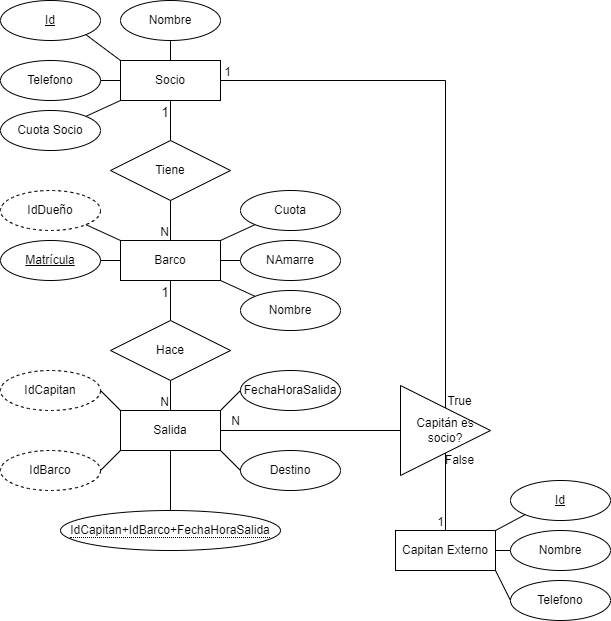

The diagram above was exported from draw.io. Its source (the exported page's mxGraphModel, read from the mxfile embedded in the PNG):
<mxGraphModel dx="1156" dy="711" grid="1" gridSize="10" guides="1" tooltips="1" connect="1" arrows="1" fold="1" page="1" pageScale="1" pageWidth="850" pageHeight="1100" background="none" math="0" shadow="0">
  <root>
    <mxCell id="0" />
    <mxCell id="1" parent="0" />
    <mxCell id="5_2LvWP8aWBhBdpa0Kzx-1" value="Socio" style="whiteSpace=wrap;html=1;align=center;" vertex="1" parent="1">
      <mxGeometry x="200" y="270" width="100" height="40" as="geometry" />
    </mxCell>
    <mxCell id="5_2LvWP8aWBhBdpa0Kzx-2" value="Barco" style="whiteSpace=wrap;html=1;align=center;" vertex="1" parent="1">
      <mxGeometry x="200" y="450" width="100" height="40" as="geometry" />
    </mxCell>
    <mxCell id="5_2LvWP8aWBhBdpa0Kzx-3" value="Nombre" style="ellipse;whiteSpace=wrap;html=1;align=center;" vertex="1" parent="1">
      <mxGeometry x="320" y="500" width="100" height="40" as="geometry" />
    </mxCell>
    <mxCell id="5_2LvWP8aWBhBdpa0Kzx-4" value="Matrícula" style="ellipse;whiteSpace=wrap;html=1;align=center;fontStyle=4;" vertex="1" parent="1">
      <mxGeometry x="80" y="450" width="100" height="40" as="geometry" />
    </mxCell>
    <mxCell id="5_2LvWP8aWBhBdpa0Kzx-5" value="NAmarre" style="ellipse;whiteSpace=wrap;html=1;align=center;" vertex="1" parent="1">
      <mxGeometry x="320" y="450" width="100" height="40" as="geometry" />
    </mxCell>
    <mxCell id="5_2LvWP8aWBhBdpa0Kzx-6" value="Cuota" style="ellipse;whiteSpace=wrap;html=1;align=center;" vertex="1" parent="1">
      <mxGeometry x="320" y="400" width="100" height="40" as="geometry" />
    </mxCell>
    <mxCell id="5_2LvWP8aWBhBdpa0Kzx-10" value="" style="endArrow=none;html=1;rounded=0;exitX=1;exitY=0;exitDx=0;exitDy=0;entryX=0;entryY=1;entryDx=0;entryDy=0;" edge="1" parent="1" source="5_2LvWP8aWBhBdpa0Kzx-2" target="5_2LvWP8aWBhBdpa0Kzx-6">
      <mxGeometry relative="1" as="geometry">
        <mxPoint x="460" y="470" as="sourcePoint" />
        <mxPoint x="620" y="470" as="targetPoint" />
      </mxGeometry>
    </mxCell>
    <mxCell id="5_2LvWP8aWBhBdpa0Kzx-11" value="" style="endArrow=none;html=1;rounded=0;exitX=1;exitY=0.5;exitDx=0;exitDy=0;entryX=0;entryY=0.5;entryDx=0;entryDy=0;" edge="1" parent="1" source="5_2LvWP8aWBhBdpa0Kzx-2" target="5_2LvWP8aWBhBdpa0Kzx-5">
      <mxGeometry relative="1" as="geometry">
        <mxPoint x="310" y="480" as="sourcePoint" />
        <mxPoint x="335" y="480" as="targetPoint" />
      </mxGeometry>
    </mxCell>
    <mxCell id="5_2LvWP8aWBhBdpa0Kzx-12" value="" style="endArrow=none;html=1;rounded=0;exitX=1;exitY=1;exitDx=0;exitDy=0;entryX=0;entryY=0;entryDx=0;entryDy=0;" edge="1" parent="1" source="5_2LvWP8aWBhBdpa0Kzx-2" target="5_2LvWP8aWBhBdpa0Kzx-3">
      <mxGeometry relative="1" as="geometry">
        <mxPoint x="260" y="500" as="sourcePoint" />
        <mxPoint x="260" y="540" as="targetPoint" />
      </mxGeometry>
    </mxCell>
    <mxCell id="5_2LvWP8aWBhBdpa0Kzx-13" value="" style="endArrow=none;html=1;rounded=0;exitX=0;exitY=0.5;exitDx=0;exitDy=0;entryX=1;entryY=0.5;entryDx=0;entryDy=0;" edge="1" parent="1" source="5_2LvWP8aWBhBdpa0Kzx-2" target="5_2LvWP8aWBhBdpa0Kzx-4">
      <mxGeometry relative="1" as="geometry">
        <mxPoint x="285" y="500" as="sourcePoint" />
        <mxPoint x="350" y="546" as="targetPoint" />
      </mxGeometry>
    </mxCell>
    <mxCell id="5_2LvWP8aWBhBdpa0Kzx-14" value="" style="endArrow=none;html=1;rounded=0;exitX=0.5;exitY=1;exitDx=0;exitDy=0;entryX=0.5;entryY=0;entryDx=0;entryDy=0;" edge="1" parent="1" source="5_2LvWP8aWBhBdpa0Kzx-1" target="5_2LvWP8aWBhBdpa0Kzx-2">
      <mxGeometry relative="1" as="geometry">
        <mxPoint x="200" y="390" as="sourcePoint" />
        <mxPoint x="360" y="390" as="targetPoint" />
      </mxGeometry>
    </mxCell>
    <mxCell id="5_2LvWP8aWBhBdpa0Kzx-15" value="N" style="resizable=0;html=1;whiteSpace=wrap;align=right;verticalAlign=bottom;" connectable="0" vertex="1" parent="5_2LvWP8aWBhBdpa0Kzx-14">
      <mxGeometry x="1" relative="1" as="geometry" />
    </mxCell>
    <mxCell id="5_2LvWP8aWBhBdpa0Kzx-16" value="&lt;font style=&quot;font-size: 13px;&quot;&gt;1&lt;/font&gt;" style="text;html=1;align=center;verticalAlign=middle;whiteSpace=wrap;rounded=0;" vertex="1" parent="1">
      <mxGeometry x="215" y="307" width="60" height="30" as="geometry" />
    </mxCell>
    <mxCell id="5_2LvWP8aWBhBdpa0Kzx-19" value="Tiene" style="shape=rhombus;perimeter=rhombusPerimeter;whiteSpace=wrap;html=1;align=center;" vertex="1" parent="1">
      <mxGeometry x="190" y="350" width="120" height="60" as="geometry" />
    </mxCell>
    <mxCell id="5_2LvWP8aWBhBdpa0Kzx-20" value="IdDueño" style="ellipse;whiteSpace=wrap;html=1;align=center;dashed=1;" vertex="1" parent="1">
      <mxGeometry x="80" y="400" width="100" height="40" as="geometry" />
    </mxCell>
    <mxCell id="5_2LvWP8aWBhBdpa0Kzx-21" value="" style="endArrow=none;html=1;rounded=0;exitX=1;exitY=1;exitDx=0;exitDy=0;entryX=0;entryY=0;entryDx=0;entryDy=0;" edge="1" parent="1" source="5_2LvWP8aWBhBdpa0Kzx-20" target="5_2LvWP8aWBhBdpa0Kzx-2">
      <mxGeometry relative="1" as="geometry">
        <mxPoint x="285" y="500" as="sourcePoint" />
        <mxPoint x="350" y="546" as="targetPoint" />
      </mxGeometry>
    </mxCell>
    <mxCell id="5_2LvWP8aWBhBdpa0Kzx-22" value="Salida" style="whiteSpace=wrap;html=1;align=center;" vertex="1" parent="1">
      <mxGeometry x="200" y="620" width="100" height="40" as="geometry" />
    </mxCell>
    <mxCell id="5_2LvWP8aWBhBdpa0Kzx-23" value="" style="endArrow=none;html=1;rounded=0;exitX=0.5;exitY=1;exitDx=0;exitDy=0;entryX=0.5;entryY=0;entryDx=0;entryDy=0;" edge="1" parent="1" source="5_2LvWP8aWBhBdpa0Kzx-2" target="5_2LvWP8aWBhBdpa0Kzx-22">
      <mxGeometry relative="1" as="geometry">
        <mxPoint x="460" y="470" as="sourcePoint" />
        <mxPoint x="620" y="470" as="targetPoint" />
      </mxGeometry>
    </mxCell>
    <mxCell id="5_2LvWP8aWBhBdpa0Kzx-24" value="N" style="resizable=0;html=1;whiteSpace=wrap;align=right;verticalAlign=bottom;" connectable="0" vertex="1" parent="5_2LvWP8aWBhBdpa0Kzx-23">
      <mxGeometry x="1" relative="1" as="geometry" />
    </mxCell>
    <mxCell id="5_2LvWP8aWBhBdpa0Kzx-25" value="&lt;font style=&quot;font-size: 13px;&quot;&gt;1&lt;/font&gt;" style="text;html=1;align=center;verticalAlign=middle;whiteSpace=wrap;rounded=0;" vertex="1" parent="1">
      <mxGeometry x="215" y="486" width="60" height="31" as="geometry" />
    </mxCell>
    <mxCell id="5_2LvWP8aWBhBdpa0Kzx-26" value="Hace" style="shape=rhombus;perimeter=rhombusPerimeter;whiteSpace=wrap;html=1;align=center;" vertex="1" parent="1">
      <mxGeometry x="190" y="530" width="120" height="60" as="geometry" />
    </mxCell>
    <mxCell id="5_2LvWP8aWBhBdpa0Kzx-27" value="FechaHoraSalida" style="ellipse;whiteSpace=wrap;html=1;align=center;" vertex="1" parent="1">
      <mxGeometry x="320" y="580" width="100" height="40" as="geometry" />
    </mxCell>
    <mxCell id="5_2LvWP8aWBhBdpa0Kzx-28" value="Destino" style="ellipse;whiteSpace=wrap;html=1;align=center;" vertex="1" parent="1">
      <mxGeometry x="320" y="660" width="100" height="40" as="geometry" />
    </mxCell>
    <mxCell id="5_2LvWP8aWBhBdpa0Kzx-29" value="IdCapitan" style="ellipse;whiteSpace=wrap;html=1;align=center;dashed=1;" vertex="1" parent="1">
      <mxGeometry x="80" y="580" width="100" height="40" as="geometry" />
    </mxCell>
    <mxCell id="5_2LvWP8aWBhBdpa0Kzx-30" value="" style="endArrow=none;html=1;rounded=0;exitX=1;exitY=0.5;exitDx=0;exitDy=0;entryX=0;entryY=0;entryDx=0;entryDy=0;" edge="1" parent="1" source="5_2LvWP8aWBhBdpa0Kzx-29" target="5_2LvWP8aWBhBdpa0Kzx-22">
      <mxGeometry relative="1" as="geometry">
        <mxPoint x="175" y="444" as="sourcePoint" />
        <mxPoint x="210" y="460" as="targetPoint" />
      </mxGeometry>
    </mxCell>
    <mxCell id="5_2LvWP8aWBhBdpa0Kzx-31" value="IdBarco" style="ellipse;whiteSpace=wrap;html=1;align=center;dashed=1;" vertex="1" parent="1">
      <mxGeometry x="80" y="660" width="100" height="40" as="geometry" />
    </mxCell>
    <mxCell id="5_2LvWP8aWBhBdpa0Kzx-33" value="" style="endArrow=none;html=1;rounded=0;exitX=1;exitY=0.5;exitDx=0;exitDy=0;entryX=0;entryY=1;entryDx=0;entryDy=0;" edge="1" parent="1" source="5_2LvWP8aWBhBdpa0Kzx-31" target="5_2LvWP8aWBhBdpa0Kzx-22">
      <mxGeometry relative="1" as="geometry">
        <mxPoint x="175" y="624" as="sourcePoint" />
        <mxPoint x="210" y="630" as="targetPoint" />
      </mxGeometry>
    </mxCell>
    <mxCell id="5_2LvWP8aWBhBdpa0Kzx-34" value="" style="endArrow=none;html=1;rounded=0;exitX=1;exitY=0;exitDx=0;exitDy=0;entryX=0;entryY=0.5;entryDx=0;entryDy=0;" edge="1" parent="1" source="5_2LvWP8aWBhBdpa0Kzx-22" target="5_2LvWP8aWBhBdpa0Kzx-27">
      <mxGeometry relative="1" as="geometry">
        <mxPoint x="310" y="460" as="sourcePoint" />
        <mxPoint x="345" y="444" as="targetPoint" />
      </mxGeometry>
    </mxCell>
    <mxCell id="5_2LvWP8aWBhBdpa0Kzx-35" value="" style="endArrow=none;html=1;rounded=0;exitX=1;exitY=1;exitDx=0;exitDy=0;entryX=0;entryY=0.5;entryDx=0;entryDy=0;" edge="1" parent="1" source="5_2LvWP8aWBhBdpa0Kzx-22" target="5_2LvWP8aWBhBdpa0Kzx-28">
      <mxGeometry relative="1" as="geometry">
        <mxPoint x="310" y="630" as="sourcePoint" />
        <mxPoint x="330" y="610" as="targetPoint" />
      </mxGeometry>
    </mxCell>
    <mxCell id="5_2LvWP8aWBhBdpa0Kzx-36" value="" style="endArrow=none;html=1;rounded=0;exitX=1;exitY=0.5;exitDx=0;exitDy=0;entryX=0;entryY=0.5;entryDx=0;entryDy=0;" edge="1" parent="1" source="5_2LvWP8aWBhBdpa0Kzx-22" target="5_2LvWP8aWBhBdpa0Kzx-37">
      <mxGeometry relative="1" as="geometry">
        <mxPoint x="310" y="670" as="sourcePoint" />
        <mxPoint x="480" y="640" as="targetPoint" />
      </mxGeometry>
    </mxCell>
    <mxCell id="5_2LvWP8aWBhBdpa0Kzx-37" value="Capitán es socio?" style="triangle;whiteSpace=wrap;html=1;" vertex="1" parent="1">
      <mxGeometry x="480" y="595" width="90" height="90" as="geometry" />
    </mxCell>
    <mxCell id="5_2LvWP8aWBhBdpa0Kzx-39" value="N" style="text;html=1;align=center;verticalAlign=middle;resizable=0;points=[];autosize=1;strokeColor=none;fillColor=none;" vertex="1" parent="1">
      <mxGeometry x="300" y="616" width="30" height="30" as="geometry" />
    </mxCell>
    <mxCell id="5_2LvWP8aWBhBdpa0Kzx-40" value="" style="endArrow=none;html=1;rounded=0;entryX=1;entryY=0.5;entryDx=0;entryDy=0;exitX=0.5;exitY=0;exitDx=0;exitDy=0;" edge="1" parent="1" source="5_2LvWP8aWBhBdpa0Kzx-37" target="5_2LvWP8aWBhBdpa0Kzx-1">
      <mxGeometry relative="1" as="geometry">
        <mxPoint x="460" y="620" as="sourcePoint" />
        <mxPoint x="620" y="620" as="targetPoint" />
        <Array as="points">
          <mxPoint x="525" y="290" />
        </Array>
      </mxGeometry>
    </mxCell>
    <mxCell id="5_2LvWP8aWBhBdpa0Kzx-41" value="1" style="resizable=0;html=1;whiteSpace=wrap;align=right;verticalAlign=bottom;" connectable="0" vertex="1" parent="5_2LvWP8aWBhBdpa0Kzx-40">
      <mxGeometry x="1" relative="1" as="geometry">
        <mxPoint x="12" as="offset" />
      </mxGeometry>
    </mxCell>
    <mxCell id="5_2LvWP8aWBhBdpa0Kzx-42" value="True" style="text;html=1;align=center;verticalAlign=middle;resizable=0;points=[];autosize=1;strokeColor=none;fillColor=none;" vertex="1" parent="1">
      <mxGeometry x="514" y="596" width="50" height="30" as="geometry" />
    </mxCell>
    <mxCell id="5_2LvWP8aWBhBdpa0Kzx-43" value="" style="endArrow=none;html=1;rounded=0;exitX=0.5;exitY=1;exitDx=0;exitDy=0;entryX=0.5;entryY=0;entryDx=0;entryDy=0;" edge="1" parent="1" source="5_2LvWP8aWBhBdpa0Kzx-37" target="5_2LvWP8aWBhBdpa0Kzx-45">
      <mxGeometry relative="1" as="geometry">
        <mxPoint x="460" y="620" as="sourcePoint" />
        <mxPoint x="525" y="730" as="targetPoint" />
      </mxGeometry>
    </mxCell>
    <mxCell id="5_2LvWP8aWBhBdpa0Kzx-44" value="1" style="resizable=0;html=1;whiteSpace=wrap;align=right;verticalAlign=bottom;" connectable="0" vertex="1" parent="5_2LvWP8aWBhBdpa0Kzx-43">
      <mxGeometry x="1" relative="1" as="geometry" />
    </mxCell>
    <mxCell id="5_2LvWP8aWBhBdpa0Kzx-45" value="Capitan Externo" style="whiteSpace=wrap;html=1;align=center;" vertex="1" parent="1">
      <mxGeometry x="475" y="740" width="100" height="40" as="geometry" />
    </mxCell>
    <mxCell id="5_2LvWP8aWBhBdpa0Kzx-46" value="Id" style="ellipse;whiteSpace=wrap;html=1;align=center;fontStyle=4;" vertex="1" parent="1">
      <mxGeometry x="80" y="210" width="100" height="40" as="geometry" />
    </mxCell>
    <mxCell id="5_2LvWP8aWBhBdpa0Kzx-47" value="" style="endArrow=none;html=1;rounded=0;exitX=1;exitY=1;exitDx=0;exitDy=0;entryX=0;entryY=0;entryDx=0;entryDy=0;" edge="1" parent="1" source="5_2LvWP8aWBhBdpa0Kzx-46" target="5_2LvWP8aWBhBdpa0Kzx-1">
      <mxGeometry relative="1" as="geometry">
        <mxPoint x="175" y="454" as="sourcePoint" />
        <mxPoint x="210" y="450" as="targetPoint" />
      </mxGeometry>
    </mxCell>
    <mxCell id="5_2LvWP8aWBhBdpa0Kzx-48" value="Nombre" style="ellipse;whiteSpace=wrap;html=1;align=center;" vertex="1" parent="1">
      <mxGeometry x="200" y="210" width="100" height="40" as="geometry" />
    </mxCell>
    <mxCell id="5_2LvWP8aWBhBdpa0Kzx-49" value="" style="endArrow=none;html=1;rounded=0;exitX=0.5;exitY=1;exitDx=0;exitDy=0;entryX=0.5;entryY=0;entryDx=0;entryDy=0;" edge="1" parent="1" source="5_2LvWP8aWBhBdpa0Kzx-48" target="5_2LvWP8aWBhBdpa0Kzx-1">
      <mxGeometry relative="1" as="geometry">
        <mxPoint x="175" y="254" as="sourcePoint" />
        <mxPoint x="210" y="280" as="targetPoint" />
      </mxGeometry>
    </mxCell>
    <mxCell id="5_2LvWP8aWBhBdpa0Kzx-50" value="Telefono" style="ellipse;whiteSpace=wrap;html=1;align=center;" vertex="1" parent="1">
      <mxGeometry x="80" y="270" width="100" height="40" as="geometry" />
    </mxCell>
    <mxCell id="5_2LvWP8aWBhBdpa0Kzx-51" value="" style="endArrow=none;html=1;rounded=0;exitX=1;exitY=0.5;exitDx=0;exitDy=0;entryX=0;entryY=0.5;entryDx=0;entryDy=0;" edge="1" parent="1" source="5_2LvWP8aWBhBdpa0Kzx-50" target="5_2LvWP8aWBhBdpa0Kzx-1">
      <mxGeometry relative="1" as="geometry">
        <mxPoint x="175" y="254" as="sourcePoint" />
        <mxPoint x="210" y="280" as="targetPoint" />
      </mxGeometry>
    </mxCell>
    <mxCell id="5_2LvWP8aWBhBdpa0Kzx-52" value="Cuota Socio" style="ellipse;whiteSpace=wrap;html=1;align=center;" vertex="1" parent="1">
      <mxGeometry x="80" y="320" width="100" height="40" as="geometry" />
    </mxCell>
    <mxCell id="5_2LvWP8aWBhBdpa0Kzx-53" value="" style="endArrow=none;html=1;rounded=0;exitX=1;exitY=0;exitDx=0;exitDy=0;entryX=0;entryY=1;entryDx=0;entryDy=0;" edge="1" parent="1" source="5_2LvWP8aWBhBdpa0Kzx-52" target="5_2LvWP8aWBhBdpa0Kzx-1">
      <mxGeometry relative="1" as="geometry">
        <mxPoint x="175" y="254" as="sourcePoint" />
        <mxPoint x="210" y="280" as="targetPoint" />
      </mxGeometry>
    </mxCell>
    <mxCell id="5_2LvWP8aWBhBdpa0Kzx-54" value="&lt;span style=&quot;border-bottom: 1px dotted&quot;&gt;IdCapitan+IdBarco+FechaHoraSalida&lt;/span&gt;" style="ellipse;whiteSpace=wrap;html=1;align=center;" vertex="1" parent="1">
      <mxGeometry x="140" y="720" width="220" height="40" as="geometry" />
    </mxCell>
    <mxCell id="5_2LvWP8aWBhBdpa0Kzx-55" value="" style="endArrow=none;html=1;rounded=0;exitX=0.5;exitY=1;exitDx=0;exitDy=0;entryX=0.5;entryY=0;entryDx=0;entryDy=0;" edge="1" parent="1" source="5_2LvWP8aWBhBdpa0Kzx-22" target="5_2LvWP8aWBhBdpa0Kzx-54">
      <mxGeometry relative="1" as="geometry">
        <mxPoint x="310" y="670" as="sourcePoint" />
        <mxPoint x="330" y="690" as="targetPoint" />
      </mxGeometry>
    </mxCell>
    <mxCell id="5_2LvWP8aWBhBdpa0Kzx-56" value="False" style="text;html=1;align=center;verticalAlign=middle;resizable=0;points=[];autosize=1;strokeColor=none;fillColor=none;" vertex="1" parent="1">
      <mxGeometry x="514" y="655" width="50" height="30" as="geometry" />
    </mxCell>
    <mxCell id="5_2LvWP8aWBhBdpa0Kzx-57" value="Id" style="ellipse;whiteSpace=wrap;html=1;align=center;fontStyle=4;" vertex="1" parent="1">
      <mxGeometry x="590" y="690" width="100" height="40" as="geometry" />
    </mxCell>
    <mxCell id="5_2LvWP8aWBhBdpa0Kzx-58" value="Nombre" style="ellipse;whiteSpace=wrap;html=1;align=center;" vertex="1" parent="1">
      <mxGeometry x="590" y="740" width="100" height="40" as="geometry" />
    </mxCell>
    <mxCell id="5_2LvWP8aWBhBdpa0Kzx-59" value="Telefono" style="ellipse;whiteSpace=wrap;html=1;align=center;" vertex="1" parent="1">
      <mxGeometry x="590" y="790" width="100" height="40" as="geometry" />
    </mxCell>
    <mxCell id="5_2LvWP8aWBhBdpa0Kzx-60" value="" style="endArrow=none;html=1;rounded=0;exitX=0;exitY=1;exitDx=0;exitDy=0;entryX=1;entryY=0;entryDx=0;entryDy=0;" edge="1" parent="1" source="5_2LvWP8aWBhBdpa0Kzx-57" target="5_2LvWP8aWBhBdpa0Kzx-45">
      <mxGeometry relative="1" as="geometry">
        <mxPoint x="175" y="244" as="sourcePoint" />
        <mxPoint x="210" y="270" as="targetPoint" />
      </mxGeometry>
    </mxCell>
    <mxCell id="5_2LvWP8aWBhBdpa0Kzx-61" value="" style="endArrow=none;html=1;rounded=0;exitX=0;exitY=0.5;exitDx=0;exitDy=0;entryX=1;entryY=0.5;entryDx=0;entryDy=0;" edge="1" parent="1" source="5_2LvWP8aWBhBdpa0Kzx-58" target="5_2LvWP8aWBhBdpa0Kzx-45">
      <mxGeometry relative="1" as="geometry">
        <mxPoint x="615" y="734" as="sourcePoint" />
        <mxPoint x="585" y="750" as="targetPoint" />
      </mxGeometry>
    </mxCell>
    <mxCell id="5_2LvWP8aWBhBdpa0Kzx-62" value="" style="endArrow=none;html=1;rounded=0;exitX=0;exitY=0.5;exitDx=0;exitDy=0;entryX=1;entryY=1;entryDx=0;entryDy=0;" edge="1" parent="1" source="5_2LvWP8aWBhBdpa0Kzx-59" target="5_2LvWP8aWBhBdpa0Kzx-45">
      <mxGeometry relative="1" as="geometry">
        <mxPoint x="600" y="770" as="sourcePoint" />
        <mxPoint x="585" y="770" as="targetPoint" />
      </mxGeometry>
    </mxCell>
  </root>
</mxGraphModel>